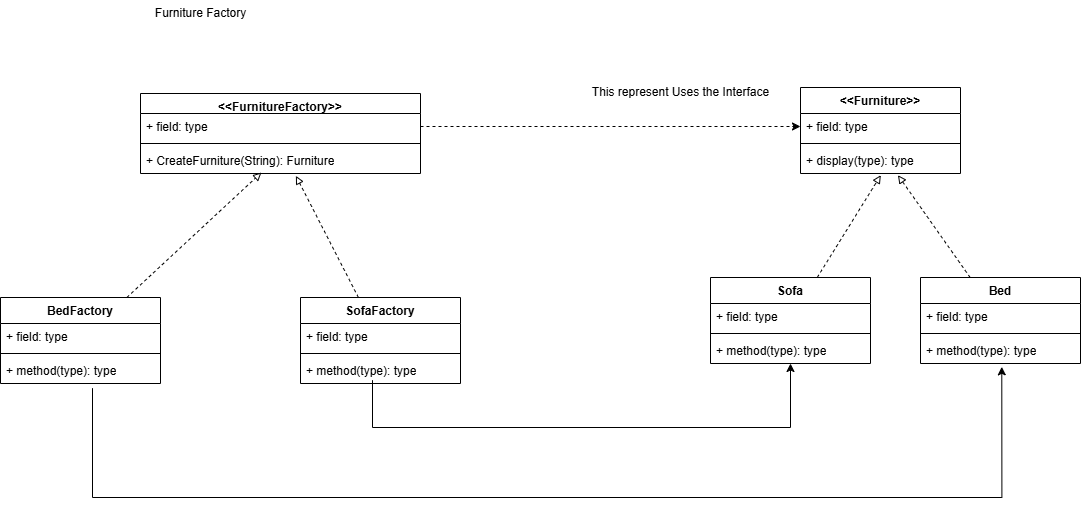

The diagram above was exported from draw.io. Its source (the exported page's mxGraphModel, read from the mxfile embedded in the PNG):
<mxGraphModel dx="2012" dy="684" grid="1" gridSize="10" guides="1" tooltips="1" connect="1" arrows="1" fold="1" page="1" pageScale="1" pageWidth="850" pageHeight="1100" math="0" shadow="0">
  <root>
    <mxCell id="0" />
    <mxCell id="1" parent="0" />
    <mxCell id="dbz2JhA3-EGllrgw7qB0-1" value="Furniture Factory&lt;div&gt;&lt;br&gt;&lt;/div&gt;" style="text;html=1;align=center;verticalAlign=middle;resizable=0;points=[];autosize=1;strokeColor=none;fillColor=none;" vertex="1" parent="1">
      <mxGeometry x="45" y="13" width="110" height="40" as="geometry" />
    </mxCell>
    <mxCell id="dbz2JhA3-EGllrgw7qB0-2" value="&amp;lt;&amp;lt;FurnitureFactory&amp;gt;&amp;gt;" style="swimlane;fontStyle=1;align=center;verticalAlign=top;childLayout=stackLayout;horizontal=1;startSize=20;horizontalStack=0;resizeParent=1;resizeParentMax=0;resizeLast=0;collapsible=1;marginBottom=0;whiteSpace=wrap;html=1;" vertex="1" parent="1">
      <mxGeometry x="40" y="106" width="280" height="80" as="geometry" />
    </mxCell>
    <mxCell id="dbz2JhA3-EGllrgw7qB0-3" value="+ field: type" style="text;strokeColor=none;fillColor=none;align=left;verticalAlign=top;spacingLeft=4;spacingRight=4;overflow=hidden;rotatable=0;points=[[0,0.5],[1,0.5]];portConstraint=eastwest;whiteSpace=wrap;html=1;" vertex="1" parent="dbz2JhA3-EGllrgw7qB0-2">
      <mxGeometry y="20" width="280" height="26" as="geometry" />
    </mxCell>
    <mxCell id="dbz2JhA3-EGllrgw7qB0-4" value="" style="line;strokeWidth=1;fillColor=none;align=left;verticalAlign=middle;spacingTop=-1;spacingLeft=3;spacingRight=3;rotatable=0;labelPosition=right;points=[];portConstraint=eastwest;strokeColor=inherit;" vertex="1" parent="dbz2JhA3-EGllrgw7qB0-2">
      <mxGeometry y="46" width="280" height="8" as="geometry" />
    </mxCell>
    <mxCell id="dbz2JhA3-EGllrgw7qB0-5" value="+ CreateFurniture(String): Furniture" style="text;strokeColor=none;fillColor=none;align=left;verticalAlign=top;spacingLeft=4;spacingRight=4;overflow=hidden;rotatable=0;points=[[0,0.5],[1,0.5]];portConstraint=eastwest;whiteSpace=wrap;html=1;" vertex="1" parent="dbz2JhA3-EGllrgw7qB0-2">
      <mxGeometry y="54" width="280" height="26" as="geometry" />
    </mxCell>
    <mxCell id="dbz2JhA3-EGllrgw7qB0-6" value="&amp;lt;&amp;lt;Furniture&amp;gt;&amp;gt;" style="swimlane;fontStyle=1;align=center;verticalAlign=top;childLayout=stackLayout;horizontal=1;startSize=26;horizontalStack=0;resizeParent=1;resizeParentMax=0;resizeLast=0;collapsible=1;marginBottom=0;whiteSpace=wrap;html=1;" vertex="1" parent="1">
      <mxGeometry x="700" y="100" width="160" height="86" as="geometry" />
    </mxCell>
    <mxCell id="dbz2JhA3-EGllrgw7qB0-7" value="+ field: type" style="text;strokeColor=none;fillColor=none;align=left;verticalAlign=top;spacingLeft=4;spacingRight=4;overflow=hidden;rotatable=0;points=[[0,0.5],[1,0.5]];portConstraint=eastwest;whiteSpace=wrap;html=1;" vertex="1" parent="dbz2JhA3-EGllrgw7qB0-6">
      <mxGeometry y="26" width="160" height="26" as="geometry" />
    </mxCell>
    <mxCell id="dbz2JhA3-EGllrgw7qB0-8" value="" style="line;strokeWidth=1;fillColor=none;align=left;verticalAlign=middle;spacingTop=-1;spacingLeft=3;spacingRight=3;rotatable=0;labelPosition=right;points=[];portConstraint=eastwest;strokeColor=inherit;" vertex="1" parent="dbz2JhA3-EGllrgw7qB0-6">
      <mxGeometry y="52" width="160" height="8" as="geometry" />
    </mxCell>
    <mxCell id="dbz2JhA3-EGllrgw7qB0-9" value="+ display(type): type" style="text;strokeColor=none;fillColor=none;align=left;verticalAlign=top;spacingLeft=4;spacingRight=4;overflow=hidden;rotatable=0;points=[[0,0.5],[1,0.5]];portConstraint=eastwest;whiteSpace=wrap;html=1;" vertex="1" parent="dbz2JhA3-EGllrgw7qB0-6">
      <mxGeometry y="60" width="160" height="26" as="geometry" />
    </mxCell>
    <mxCell id="dbz2JhA3-EGllrgw7qB0-10" value="Sofa" style="swimlane;fontStyle=1;align=center;verticalAlign=top;childLayout=stackLayout;horizontal=1;startSize=26;horizontalStack=0;resizeParent=1;resizeParentMax=0;resizeLast=0;collapsible=1;marginBottom=0;whiteSpace=wrap;html=1;" vertex="1" parent="1">
      <mxGeometry x="610" y="290" width="160" height="86" as="geometry" />
    </mxCell>
    <mxCell id="dbz2JhA3-EGllrgw7qB0-11" value="+ field: type" style="text;strokeColor=none;fillColor=none;align=left;verticalAlign=top;spacingLeft=4;spacingRight=4;overflow=hidden;rotatable=0;points=[[0,0.5],[1,0.5]];portConstraint=eastwest;whiteSpace=wrap;html=1;" vertex="1" parent="dbz2JhA3-EGllrgw7qB0-10">
      <mxGeometry y="26" width="160" height="26" as="geometry" />
    </mxCell>
    <mxCell id="dbz2JhA3-EGllrgw7qB0-12" value="" style="line;strokeWidth=1;fillColor=none;align=left;verticalAlign=middle;spacingTop=-1;spacingLeft=3;spacingRight=3;rotatable=0;labelPosition=right;points=[];portConstraint=eastwest;strokeColor=inherit;" vertex="1" parent="dbz2JhA3-EGllrgw7qB0-10">
      <mxGeometry y="52" width="160" height="8" as="geometry" />
    </mxCell>
    <mxCell id="dbz2JhA3-EGllrgw7qB0-13" value="+ method(type): type" style="text;strokeColor=none;fillColor=none;align=left;verticalAlign=top;spacingLeft=4;spacingRight=4;overflow=hidden;rotatable=0;points=[[0,0.5],[1,0.5]];portConstraint=eastwest;whiteSpace=wrap;html=1;" vertex="1" parent="dbz2JhA3-EGllrgw7qB0-10">
      <mxGeometry y="60" width="160" height="26" as="geometry" />
    </mxCell>
    <mxCell id="dbz2JhA3-EGllrgw7qB0-14" value="Bed" style="swimlane;fontStyle=1;align=center;verticalAlign=top;childLayout=stackLayout;horizontal=1;startSize=26;horizontalStack=0;resizeParent=1;resizeParentMax=0;resizeLast=0;collapsible=1;marginBottom=0;whiteSpace=wrap;html=1;" vertex="1" parent="1">
      <mxGeometry x="820" y="290" width="160" height="86" as="geometry" />
    </mxCell>
    <mxCell id="dbz2JhA3-EGllrgw7qB0-15" value="+ field: type" style="text;strokeColor=none;fillColor=none;align=left;verticalAlign=top;spacingLeft=4;spacingRight=4;overflow=hidden;rotatable=0;points=[[0,0.5],[1,0.5]];portConstraint=eastwest;whiteSpace=wrap;html=1;" vertex="1" parent="dbz2JhA3-EGllrgw7qB0-14">
      <mxGeometry y="26" width="160" height="26" as="geometry" />
    </mxCell>
    <mxCell id="dbz2JhA3-EGllrgw7qB0-16" value="" style="line;strokeWidth=1;fillColor=none;align=left;verticalAlign=middle;spacingTop=-1;spacingLeft=3;spacingRight=3;rotatable=0;labelPosition=right;points=[];portConstraint=eastwest;strokeColor=inherit;" vertex="1" parent="dbz2JhA3-EGllrgw7qB0-14">
      <mxGeometry y="52" width="160" height="8" as="geometry" />
    </mxCell>
    <mxCell id="dbz2JhA3-EGllrgw7qB0-17" value="+ method(type): type" style="text;strokeColor=none;fillColor=none;align=left;verticalAlign=top;spacingLeft=4;spacingRight=4;overflow=hidden;rotatable=0;points=[[0,0.5],[1,0.5]];portConstraint=eastwest;whiteSpace=wrap;html=1;" vertex="1" parent="dbz2JhA3-EGllrgw7qB0-14">
      <mxGeometry y="60" width="160" height="26" as="geometry" />
    </mxCell>
    <mxCell id="dbz2JhA3-EGllrgw7qB0-18" style="rounded=0;orthogonalLoop=1;jettySize=auto;html=1;entryX=0.502;entryY=1.064;entryDx=0;entryDy=0;entryPerimeter=0;dashed=1;endArrow=block;endFill=0;" edge="1" parent="1" source="dbz2JhA3-EGllrgw7qB0-10" target="dbz2JhA3-EGllrgw7qB0-9">
      <mxGeometry relative="1" as="geometry" />
    </mxCell>
    <mxCell id="dbz2JhA3-EGllrgw7qB0-19" style="rounded=0;orthogonalLoop=1;jettySize=auto;html=1;entryX=0.609;entryY=1.064;entryDx=0;entryDy=0;entryPerimeter=0;dashed=1;endArrow=block;endFill=0;" edge="1" parent="1" source="dbz2JhA3-EGllrgw7qB0-14" target="dbz2JhA3-EGllrgw7qB0-9">
      <mxGeometry relative="1" as="geometry" />
    </mxCell>
    <mxCell id="dbz2JhA3-EGllrgw7qB0-21" value="This represent Uses the Interface" style="text;html=1;align=center;verticalAlign=middle;resizable=0;points=[];autosize=1;strokeColor=none;fillColor=none;" vertex="1" parent="1">
      <mxGeometry x="480" y="90" width="200" height="30" as="geometry" />
    </mxCell>
    <mxCell id="dbz2JhA3-EGllrgw7qB0-23" value="&lt;div&gt;BedFactory&lt;/div&gt;" style="swimlane;fontStyle=1;align=center;verticalAlign=top;childLayout=stackLayout;horizontal=1;startSize=26;horizontalStack=0;resizeParent=1;resizeParentMax=0;resizeLast=0;collapsible=1;marginBottom=0;whiteSpace=wrap;html=1;" vertex="1" parent="1">
      <mxGeometry x="-100" y="310" width="160" height="86" as="geometry" />
    </mxCell>
    <mxCell id="dbz2JhA3-EGllrgw7qB0-24" value="+ field: type" style="text;strokeColor=none;fillColor=none;align=left;verticalAlign=top;spacingLeft=4;spacingRight=4;overflow=hidden;rotatable=0;points=[[0,0.5],[1,0.5]];portConstraint=eastwest;whiteSpace=wrap;html=1;" vertex="1" parent="dbz2JhA3-EGllrgw7qB0-23">
      <mxGeometry y="26" width="160" height="26" as="geometry" />
    </mxCell>
    <mxCell id="dbz2JhA3-EGllrgw7qB0-25" value="" style="line;strokeWidth=1;fillColor=none;align=left;verticalAlign=middle;spacingTop=-1;spacingLeft=3;spacingRight=3;rotatable=0;labelPosition=right;points=[];portConstraint=eastwest;strokeColor=inherit;" vertex="1" parent="dbz2JhA3-EGllrgw7qB0-23">
      <mxGeometry y="52" width="160" height="8" as="geometry" />
    </mxCell>
    <mxCell id="dbz2JhA3-EGllrgw7qB0-26" value="+ method(type): type" style="text;strokeColor=none;fillColor=none;align=left;verticalAlign=top;spacingLeft=4;spacingRight=4;overflow=hidden;rotatable=0;points=[[0,0.5],[1,0.5]];portConstraint=eastwest;whiteSpace=wrap;html=1;" vertex="1" parent="dbz2JhA3-EGllrgw7qB0-23">
      <mxGeometry y="60" width="160" height="26" as="geometry" />
    </mxCell>
    <mxCell id="dbz2JhA3-EGllrgw7qB0-27" value="&lt;div&gt;SofaFactory&lt;/div&gt;" style="swimlane;fontStyle=1;align=center;verticalAlign=top;childLayout=stackLayout;horizontal=1;startSize=26;horizontalStack=0;resizeParent=1;resizeParentMax=0;resizeLast=0;collapsible=1;marginBottom=0;whiteSpace=wrap;html=1;" vertex="1" parent="1">
      <mxGeometry x="200" y="310" width="160" height="86" as="geometry" />
    </mxCell>
    <mxCell id="dbz2JhA3-EGllrgw7qB0-28" value="+ field: type" style="text;strokeColor=none;fillColor=none;align=left;verticalAlign=top;spacingLeft=4;spacingRight=4;overflow=hidden;rotatable=0;points=[[0,0.5],[1,0.5]];portConstraint=eastwest;whiteSpace=wrap;html=1;" vertex="1" parent="dbz2JhA3-EGllrgw7qB0-27">
      <mxGeometry y="26" width="160" height="26" as="geometry" />
    </mxCell>
    <mxCell id="dbz2JhA3-EGllrgw7qB0-29" value="" style="line;strokeWidth=1;fillColor=none;align=left;verticalAlign=middle;spacingTop=-1;spacingLeft=3;spacingRight=3;rotatable=0;labelPosition=right;points=[];portConstraint=eastwest;strokeColor=inherit;" vertex="1" parent="dbz2JhA3-EGllrgw7qB0-27">
      <mxGeometry y="52" width="160" height="8" as="geometry" />
    </mxCell>
    <mxCell id="dbz2JhA3-EGllrgw7qB0-30" value="+ method(type): type" style="text;strokeColor=none;fillColor=none;align=left;verticalAlign=top;spacingLeft=4;spacingRight=4;overflow=hidden;rotatable=0;points=[[0,0.5],[1,0.5]];portConstraint=eastwest;whiteSpace=wrap;html=1;" vertex="1" parent="dbz2JhA3-EGllrgw7qB0-27">
      <mxGeometry y="60" width="160" height="26" as="geometry" />
    </mxCell>
    <mxCell id="dbz2JhA3-EGllrgw7qB0-31" style="rounded=0;orthogonalLoop=1;jettySize=auto;html=1;entryX=0.432;entryY=0.962;entryDx=0;entryDy=0;entryPerimeter=0;dashed=1;endArrow=block;endFill=0;" edge="1" parent="1" source="dbz2JhA3-EGllrgw7qB0-23" target="dbz2JhA3-EGllrgw7qB0-5">
      <mxGeometry relative="1" as="geometry" />
    </mxCell>
    <mxCell id="dbz2JhA3-EGllrgw7qB0-32" style="rounded=0;orthogonalLoop=1;jettySize=auto;html=1;entryX=0.555;entryY=1.09;entryDx=0;entryDy=0;entryPerimeter=0;dashed=1;endArrow=block;endFill=0;" edge="1" parent="1" source="dbz2JhA3-EGllrgw7qB0-27" target="dbz2JhA3-EGllrgw7qB0-5">
      <mxGeometry relative="1" as="geometry" />
    </mxCell>
    <mxCell id="dbz2JhA3-EGllrgw7qB0-35" style="edgeStyle=orthogonalEdgeStyle;rounded=0;orthogonalLoop=1;jettySize=auto;html=1;exitX=1;exitY=0.5;exitDx=0;exitDy=0;dashed=1;" edge="1" parent="1" source="dbz2JhA3-EGllrgw7qB0-3" target="dbz2JhA3-EGllrgw7qB0-7">
      <mxGeometry relative="1" as="geometry" />
    </mxCell>
    <mxCell id="dbz2JhA3-EGllrgw7qB0-33" style="rounded=0;orthogonalLoop=1;jettySize=auto;html=1;exitX=0.45;exitY=0.872;exitDx=0;exitDy=0;exitPerimeter=0;" edge="1" parent="1" source="dbz2JhA3-EGllrgw7qB0-30" target="dbz2JhA3-EGllrgw7qB0-13">
      <mxGeometry relative="1" as="geometry">
        <Array as="points">
          <mxPoint x="272" y="440" />
          <mxPoint x="690" y="440" />
        </Array>
      </mxGeometry>
    </mxCell>
    <mxCell id="dbz2JhA3-EGllrgw7qB0-34" style="edgeStyle=orthogonalEdgeStyle;rounded=0;orthogonalLoop=1;jettySize=auto;html=1;entryX=0.508;entryY=1.128;entryDx=0;entryDy=0;entryPerimeter=0;exitX=0.575;exitY=1.179;exitDx=0;exitDy=0;exitPerimeter=0;" edge="1" parent="1" source="dbz2JhA3-EGllrgw7qB0-26" target="dbz2JhA3-EGllrgw7qB0-17">
      <mxGeometry relative="1" as="geometry">
        <Array as="points">
          <mxPoint x="-8" y="510" />
          <mxPoint x="901" y="510" />
        </Array>
      </mxGeometry>
    </mxCell>
  </root>
</mxGraphModel>